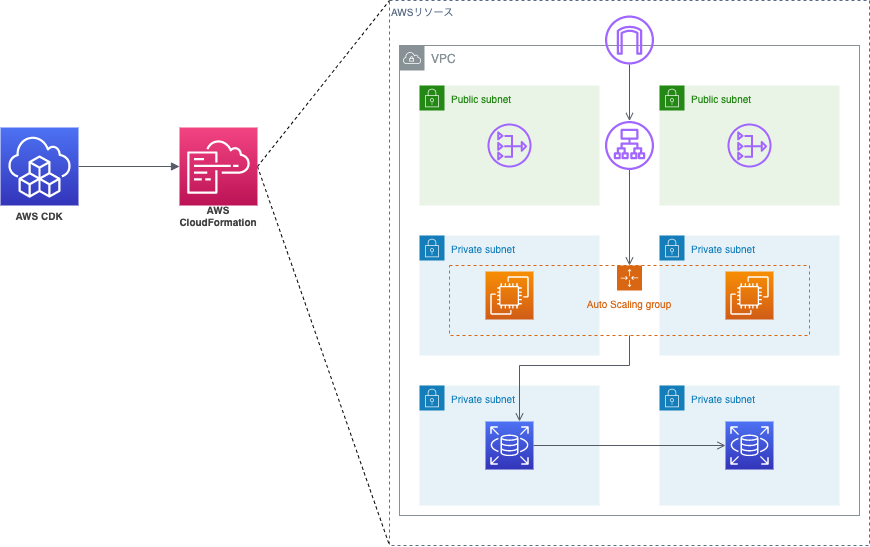

The diagram above was exported from draw.io. Its source (the exported page's mxGraphModel, read from the mxfile embedded in the PNG):
<mxGraphModel dx="946" dy="1783" grid="1" gridSize="10" guides="1" tooltips="1" connect="1" arrows="1" fold="1" page="1" pageScale="1" pageWidth="827" pageHeight="1169" math="0" shadow="0">
  <root>
    <mxCell id="qE70IWRhFlMdMs-P-PzG-0" />
    <mxCell id="qE70IWRhFlMdMs-P-PzG-1" parent="qE70IWRhFlMdMs-P-PzG-0" />
    <mxCell id="qE70IWRhFlMdMs-P-PzG-3" value="AWS CDK" style="text;html=1;strokeColor=none;fillColor=none;align=center;verticalAlign=middle;whiteSpace=wrap;rounded=0;fontSize=10;fontStyle=1;fontColor=#424242;" vertex="1" parent="qE70IWRhFlMdMs-P-PzG-1">
      <mxGeometry x="90" y="200" width="60" height="20" as="geometry" />
    </mxCell>
    <mxCell id="qE70IWRhFlMdMs-P-PzG-6" value="AWSリソース" style="fillColor=none;strokeColor=#5A6C86;dashed=1;verticalAlign=top;fontStyle=0;fontColor=#5A6C86;fontSize=10;align=left;" vertex="1" parent="qE70IWRhFlMdMs-P-PzG-1">
      <mxGeometry x="470" y="-5" width="480" height="545" as="geometry" />
    </mxCell>
    <mxCell id="qE70IWRhFlMdMs-P-PzG-7" value="VPC" style="outlineConnect=0;gradientColor=none;html=1;whiteSpace=wrap;fontSize=12;fontStyle=0;shape=mxgraph.aws4.group;grIcon=mxgraph.aws4.group_vpc;strokeColor=#879196;fillColor=none;verticalAlign=top;align=left;spacingLeft=30;fontColor=#879196;dashed=0;" vertex="1" parent="qE70IWRhFlMdMs-P-PzG-1">
      <mxGeometry x="480" y="40" width="460" height="470" as="geometry" />
    </mxCell>
    <mxCell id="qE70IWRhFlMdMs-P-PzG-8" value="&lt;font style=&quot;font-size: 9px&quot;&gt;Public subnet&lt;/font&gt;" style="points=[[0,0],[0.25,0],[0.5,0],[0.75,0],[1,0],[1,0.25],[1,0.5],[1,0.75],[1,1],[0.75,1],[0.5,1],[0.25,1],[0,1],[0,0.75],[0,0.5],[0,0.25]];outlineConnect=0;gradientColor=none;html=1;whiteSpace=wrap;fontSize=12;fontStyle=0;shape=mxgraph.aws4.group;grIcon=mxgraph.aws4.group_security_group;grStroke=0;strokeColor=#248814;fillColor=#E9F3E6;verticalAlign=top;align=left;spacingLeft=30;fontColor=#248814;dashed=0;" vertex="1" parent="qE70IWRhFlMdMs-P-PzG-1">
      <mxGeometry x="500" y="80" width="180" height="120" as="geometry" />
    </mxCell>
    <mxCell id="qE70IWRhFlMdMs-P-PzG-9" value="&lt;font style=&quot;font-size: 10px&quot;&gt;Public subnet&lt;/font&gt;" style="points=[[0,0],[0.25,0],[0.5,0],[0.75,0],[1,0],[1,0.25],[1,0.5],[1,0.75],[1,1],[0.75,1],[0.5,1],[0.25,1],[0,1],[0,0.75],[0,0.5],[0,0.25]];outlineConnect=0;gradientColor=none;html=1;whiteSpace=wrap;fontSize=12;fontStyle=0;shape=mxgraph.aws4.group;grIcon=mxgraph.aws4.group_security_group;grStroke=0;strokeColor=#248814;fillColor=#E9F3E6;verticalAlign=top;align=left;spacingLeft=30;fontColor=#248814;dashed=0;" vertex="1" parent="qE70IWRhFlMdMs-P-PzG-1">
      <mxGeometry x="740" y="80" width="180" height="120" as="geometry" />
    </mxCell>
    <mxCell id="qE70IWRhFlMdMs-P-PzG-10" value="&lt;font style=&quot;font-size: 10px&quot;&gt;Private subnet&lt;/font&gt;" style="points=[[0,0],[0.25,0],[0.5,0],[0.75,0],[1,0],[1,0.25],[1,0.5],[1,0.75],[1,1],[0.75,1],[0.5,1],[0.25,1],[0,1],[0,0.75],[0,0.5],[0,0.25]];outlineConnect=0;gradientColor=none;html=1;whiteSpace=wrap;fontSize=12;fontStyle=0;shape=mxgraph.aws4.group;grIcon=mxgraph.aws4.group_security_group;grStroke=0;strokeColor=#147EBA;fillColor=#E6F2F8;verticalAlign=top;align=left;spacingLeft=30;fontColor=#147EBA;dashed=0;" vertex="1" parent="qE70IWRhFlMdMs-P-PzG-1">
      <mxGeometry x="500" y="230" width="180" height="120" as="geometry" />
    </mxCell>
    <mxCell id="qE70IWRhFlMdMs-P-PzG-11" value="&lt;font style=&quot;font-size: 10px&quot;&gt;Private subnet&lt;/font&gt;" style="points=[[0,0],[0.25,0],[0.5,0],[0.75,0],[1,0],[1,0.25],[1,0.5],[1,0.75],[1,1],[0.75,1],[0.5,1],[0.25,1],[0,1],[0,0.75],[0,0.5],[0,0.25]];outlineConnect=0;gradientColor=none;html=1;whiteSpace=wrap;fontSize=12;fontStyle=0;shape=mxgraph.aws4.group;grIcon=mxgraph.aws4.group_security_group;grStroke=0;strokeColor=#147EBA;fillColor=#E6F2F8;verticalAlign=top;align=left;spacingLeft=30;fontColor=#147EBA;dashed=0;" vertex="1" parent="qE70IWRhFlMdMs-P-PzG-1">
      <mxGeometry x="740" y="230" width="180" height="120" as="geometry" />
    </mxCell>
    <mxCell id="qE70IWRhFlMdMs-P-PzG-12" value="&lt;font style=&quot;font-size: 10px&quot;&gt;Private subnet&lt;/font&gt;" style="points=[[0,0],[0.25,0],[0.5,0],[0.75,0],[1,0],[1,0.25],[1,0.5],[1,0.75],[1,1],[0.75,1],[0.5,1],[0.25,1],[0,1],[0,0.75],[0,0.5],[0,0.25]];outlineConnect=0;gradientColor=none;html=1;whiteSpace=wrap;fontSize=12;fontStyle=0;shape=mxgraph.aws4.group;grIcon=mxgraph.aws4.group_security_group;grStroke=0;strokeColor=#147EBA;fillColor=#E6F2F8;verticalAlign=top;align=left;spacingLeft=30;fontColor=#147EBA;dashed=0;" vertex="1" parent="qE70IWRhFlMdMs-P-PzG-1">
      <mxGeometry x="500" y="380" width="180" height="120" as="geometry" />
    </mxCell>
    <mxCell id="qE70IWRhFlMdMs-P-PzG-13" value="&lt;font style=&quot;font-size: 10px&quot;&gt;Private subnet&lt;/font&gt;" style="points=[[0,0],[0.25,0],[0.5,0],[0.75,0],[1,0],[1,0.25],[1,0.5],[1,0.75],[1,1],[0.75,1],[0.5,1],[0.25,1],[0,1],[0,0.75],[0,0.5],[0,0.25]];outlineConnect=0;gradientColor=none;html=1;whiteSpace=wrap;fontSize=12;fontStyle=0;shape=mxgraph.aws4.group;grIcon=mxgraph.aws4.group_security_group;grStroke=0;strokeColor=#147EBA;fillColor=#E6F2F8;verticalAlign=top;align=left;spacingLeft=30;fontColor=#147EBA;dashed=0;" vertex="1" parent="qE70IWRhFlMdMs-P-PzG-1">
      <mxGeometry x="740" y="380" width="180" height="120" as="geometry" />
    </mxCell>
    <mxCell id="qE70IWRhFlMdMs-P-PzG-14" value="" style="points=[[0,0,0],[0.25,0,0],[0.5,0,0],[0.75,0,0],[1,0,0],[0,1,0],[0.25,1,0],[0.5,1,0],[0.75,1,0],[1,1,0],[0,0.25,0],[0,0.5,0],[0,0.75,0],[1,0.25,0],[1,0.5,0],[1,0.75,0]];outlineConnect=0;fontColor=#232F3E;gradientColor=#F78E04;gradientDirection=north;fillColor=#D05C17;strokeColor=#ffffff;dashed=0;verticalLabelPosition=bottom;verticalAlign=top;align=center;html=1;fontSize=12;fontStyle=0;aspect=fixed;shape=mxgraph.aws4.resourceIcon;resIcon=mxgraph.aws4.ec2;" vertex="1" parent="qE70IWRhFlMdMs-P-PzG-1">
      <mxGeometry x="566" y="266" width="48" height="48" as="geometry" />
    </mxCell>
    <mxCell id="qE70IWRhFlMdMs-P-PzG-15" value="" style="points=[[0,0,0],[0.25,0,0],[0.5,0,0],[0.75,0,0],[1,0,0],[0,1,0],[0.25,1,0],[0.5,1,0],[0.75,1,0],[1,1,0],[0,0.25,0],[0,0.5,0],[0,0.75,0],[1,0.25,0],[1,0.5,0],[1,0.75,0]];outlineConnect=0;fontColor=#232F3E;gradientColor=#F78E04;gradientDirection=north;fillColor=#D05C17;strokeColor=#ffffff;dashed=0;verticalLabelPosition=bottom;verticalAlign=top;align=center;html=1;fontSize=12;fontStyle=0;aspect=fixed;shape=mxgraph.aws4.resourceIcon;resIcon=mxgraph.aws4.ec2;" vertex="1" parent="qE70IWRhFlMdMs-P-PzG-1">
      <mxGeometry x="806" y="266" width="48" height="48" as="geometry" />
    </mxCell>
    <mxCell id="qE70IWRhFlMdMs-P-PzG-17" value="&lt;font style=&quot;font-size: 10px&quot;&gt;Auto Scaling group&lt;/font&gt;" style="points=[[0,0],[0.25,0],[0.5,0],[0.75,0],[1,0],[1,0.25],[1,0.5],[1,0.75],[1,1],[0.75,1],[0.5,1],[0.25,1],[0,1],[0,0.75],[0,0.5],[0,0.25]];outlineConnect=0;gradientColor=none;html=1;whiteSpace=wrap;fontSize=12;fontStyle=0;shape=mxgraph.aws4.groupCenter;grIcon=mxgraph.aws4.group_auto_scaling_group;grStroke=1;strokeColor=#D86613;fillColor=none;verticalAlign=top;align=center;fontColor=#D86613;dashed=1;spacingTop=25;" vertex="1" parent="qE70IWRhFlMdMs-P-PzG-1">
      <mxGeometry x="530" y="260" width="360" height="70" as="geometry" />
    </mxCell>
    <mxCell id="qE70IWRhFlMdMs-P-PzG-18" value="" style="points=[[0,0,0],[0.25,0,0],[0.5,0,0],[0.75,0,0],[1,0,0],[0,1,0],[0.25,1,0],[0.5,1,0],[0.75,1,0],[1,1,0],[0,0.25,0],[0,0.5,0],[0,0.75,0],[1,0.25,0],[1,0.5,0],[1,0.75,0]];outlineConnect=0;fontColor=#232F3E;gradientColor=#4D72F3;gradientDirection=north;fillColor=#3334B9;strokeColor=#ffffff;dashed=0;verticalLabelPosition=bottom;verticalAlign=top;align=center;html=1;fontSize=12;fontStyle=0;aspect=fixed;shape=mxgraph.aws4.resourceIcon;resIcon=mxgraph.aws4.rds;" vertex="1" parent="qE70IWRhFlMdMs-P-PzG-1">
      <mxGeometry x="566" y="416" width="48" height="48" as="geometry" />
    </mxCell>
    <mxCell id="qE70IWRhFlMdMs-P-PzG-19" value="" style="points=[[0,0,0],[0.25,0,0],[0.5,0,0],[0.75,0,0],[1,0,0],[0,1,0],[0.25,1,0],[0.5,1,0],[0.75,1,0],[1,1,0],[0,0.25,0],[0,0.5,0],[0,0.75,0],[1,0.25,0],[1,0.5,0],[1,0.75,0]];outlineConnect=0;fontColor=#232F3E;gradientColor=#4D72F3;gradientDirection=north;fillColor=#3334B9;strokeColor=#ffffff;dashed=0;verticalLabelPosition=bottom;verticalAlign=top;align=center;html=1;fontSize=12;fontStyle=0;aspect=fixed;shape=mxgraph.aws4.resourceIcon;resIcon=mxgraph.aws4.rds;" vertex="1" parent="qE70IWRhFlMdMs-P-PzG-1">
      <mxGeometry x="806" y="416" width="48" height="48" as="geometry" />
    </mxCell>
    <mxCell id="qE70IWRhFlMdMs-P-PzG-20" value="" style="points=[[0,0,0],[0.25,0,0],[0.5,0,0],[0.75,0,0],[1,0,0],[0,1,0],[0.25,1,0],[0.5,1,0],[0.75,1,0],[1,1,0],[0,0.25,0],[0,0.5,0],[0,0.75,0],[1,0.25,0],[1,0.5,0],[1,0.75,0]];outlineConnect=0;fontColor=#232F3E;gradientColor=#4D72F3;gradientDirection=north;fillColor=#3334B9;strokeColor=#ffffff;dashed=0;verticalLabelPosition=bottom;verticalAlign=top;align=center;html=1;fontSize=12;fontStyle=0;aspect=fixed;shape=mxgraph.aws4.resourceIcon;resIcon=mxgraph.aws4.cloud_development_kit;" vertex="1" parent="qE70IWRhFlMdMs-P-PzG-1">
      <mxGeometry x="81" y="122" width="78" height="78" as="geometry" />
    </mxCell>
    <mxCell id="qE70IWRhFlMdMs-P-PzG-21" value="" style="outlineConnect=0;fontColor=#232F3E;gradientColor=none;fillColor=#A166FF;strokeColor=none;dashed=0;verticalLabelPosition=bottom;verticalAlign=top;align=center;html=1;fontSize=12;fontStyle=0;aspect=fixed;pointerEvents=1;shape=mxgraph.aws4.nat_gateway;" vertex="1" parent="qE70IWRhFlMdMs-P-PzG-1">
      <mxGeometry x="568" y="118" width="44" height="44" as="geometry" />
    </mxCell>
    <mxCell id="qE70IWRhFlMdMs-P-PzG-22" value="" style="outlineConnect=0;fontColor=#232F3E;gradientColor=none;fillColor=#A166FF;strokeColor=none;dashed=0;verticalLabelPosition=bottom;verticalAlign=top;align=center;html=1;fontSize=12;fontStyle=0;aspect=fixed;pointerEvents=1;shape=mxgraph.aws4.internet_gateway;" vertex="1" parent="qE70IWRhFlMdMs-P-PzG-1">
      <mxGeometry x="685.5" y="10" width="49" height="49" as="geometry" />
    </mxCell>
    <mxCell id="qE70IWRhFlMdMs-P-PzG-23" value="" style="outlineConnect=0;fontColor=#232F3E;gradientColor=none;fillColor=#A166FF;strokeColor=none;dashed=0;verticalLabelPosition=bottom;verticalAlign=top;align=center;html=1;fontSize=12;fontStyle=0;aspect=fixed;pointerEvents=1;shape=mxgraph.aws4.application_load_balancer;" vertex="1" parent="qE70IWRhFlMdMs-P-PzG-1">
      <mxGeometry x="685.5" y="115.5" width="49" height="49" as="geometry" />
    </mxCell>
    <mxCell id="qE70IWRhFlMdMs-P-PzG-24" value="" style="outlineConnect=0;fontColor=#232F3E;gradientColor=none;fillColor=#A166FF;strokeColor=none;dashed=0;verticalLabelPosition=bottom;verticalAlign=top;align=center;html=1;fontSize=12;fontStyle=0;aspect=fixed;pointerEvents=1;shape=mxgraph.aws4.nat_gateway;" vertex="1" parent="qE70IWRhFlMdMs-P-PzG-1">
      <mxGeometry x="808" y="118" width="44" height="44" as="geometry" />
    </mxCell>
    <mxCell id="qE70IWRhFlMdMs-P-PzG-26" value="" style="edgeStyle=orthogonalEdgeStyle;html=1;endArrow=open;elbow=vertical;startArrow=none;endFill=0;strokeColor=#545B64;rounded=0;fontSize=10;fontColor=#424242;" edge="1" parent="qE70IWRhFlMdMs-P-PzG-1" source="qE70IWRhFlMdMs-P-PzG-22" target="qE70IWRhFlMdMs-P-PzG-23">
      <mxGeometry width="100" relative="1" as="geometry">
        <mxPoint x="500" y="240" as="sourcePoint" />
        <mxPoint x="600" y="240" as="targetPoint" />
      </mxGeometry>
    </mxCell>
    <mxCell id="qE70IWRhFlMdMs-P-PzG-27" value="" style="edgeStyle=orthogonalEdgeStyle;html=1;endArrow=open;elbow=vertical;startArrow=none;endFill=0;strokeColor=#545B64;rounded=0;fontSize=10;fontColor=#424242;entryX=0.5;entryY=0;entryDx=0;entryDy=0;" edge="1" parent="qE70IWRhFlMdMs-P-PzG-1" source="qE70IWRhFlMdMs-P-PzG-23" target="qE70IWRhFlMdMs-P-PzG-17">
      <mxGeometry width="100" relative="1" as="geometry">
        <mxPoint x="500" y="240" as="sourcePoint" />
        <mxPoint x="600" y="240" as="targetPoint" />
      </mxGeometry>
    </mxCell>
    <mxCell id="qE70IWRhFlMdMs-P-PzG-28" value="" style="edgeStyle=orthogonalEdgeStyle;html=1;endArrow=open;elbow=vertical;startArrow=none;endFill=0;strokeColor=#545B64;rounded=0;fontSize=10;fontColor=#424242;exitX=0.5;exitY=1;exitDx=0;exitDy=0;" edge="1" parent="qE70IWRhFlMdMs-P-PzG-1" source="qE70IWRhFlMdMs-P-PzG-17">
      <mxGeometry width="100" relative="1" as="geometry">
        <mxPoint x="500" y="240" as="sourcePoint" />
        <mxPoint x="600" y="416" as="targetPoint" />
        <Array as="points">
          <mxPoint x="710" y="360" />
          <mxPoint x="600" y="360" />
        </Array>
      </mxGeometry>
    </mxCell>
    <mxCell id="qE70IWRhFlMdMs-P-PzG-30" value="" style="edgeStyle=orthogonalEdgeStyle;html=1;endArrow=open;elbow=vertical;startArrow=none;endFill=0;strokeColor=#545B64;rounded=0;fontSize=10;fontColor=#424242;entryX=0;entryY=0.5;entryDx=0;entryDy=0;entryPerimeter=0;exitX=1;exitY=0.5;exitDx=0;exitDy=0;exitPerimeter=0;" edge="1" parent="qE70IWRhFlMdMs-P-PzG-1" source="qE70IWRhFlMdMs-P-PzG-18" target="qE70IWRhFlMdMs-P-PzG-19">
      <mxGeometry width="100" relative="1" as="geometry">
        <mxPoint x="500" y="240" as="sourcePoint" />
        <mxPoint x="600" y="240" as="targetPoint" />
      </mxGeometry>
    </mxCell>
    <mxCell id="qE70IWRhFlMdMs-P-PzG-31" value="" style="endArrow=none;dashed=1;html=1;fontSize=10;fontColor=#424242;entryX=0;entryY=0;entryDx=0;entryDy=0;exitX=1;exitY=0.5;exitDx=0;exitDy=0;exitPerimeter=0;" edge="1" parent="qE70IWRhFlMdMs-P-PzG-1" source="qE70IWRhFlMdMs-P-PzG-34" target="qE70IWRhFlMdMs-P-PzG-6">
      <mxGeometry width="50" height="50" relative="1" as="geometry">
        <mxPoint x="340" y="132.6470588235295" as="sourcePoint" />
        <mxPoint x="460" y="220" as="targetPoint" />
      </mxGeometry>
    </mxCell>
    <mxCell id="qE70IWRhFlMdMs-P-PzG-32" value="" style="endArrow=none;dashed=1;html=1;fontSize=10;fontColor=#424242;entryX=0;entryY=1;entryDx=0;entryDy=0;exitX=1;exitY=0.5;exitDx=0;exitDy=0;exitPerimeter=0;" edge="1" parent="qE70IWRhFlMdMs-P-PzG-1" source="qE70IWRhFlMdMs-P-PzG-34" target="qE70IWRhFlMdMs-P-PzG-6">
      <mxGeometry width="50" height="50" relative="1" as="geometry">
        <mxPoint x="340" y="130" as="sourcePoint" />
        <mxPoint x="460" y="220" as="targetPoint" />
      </mxGeometry>
    </mxCell>
    <mxCell id="qE70IWRhFlMdMs-P-PzG-33" value="" style="edgeStyle=orthogonalEdgeStyle;html=1;endArrow=block;elbow=vertical;startArrow=none;endFill=1;strokeColor=#545B64;rounded=0;fontSize=10;fontColor=#424242;entryX=0;entryY=0.5;entryDx=0;entryDy=0;entryPerimeter=0;" edge="1" parent="qE70IWRhFlMdMs-P-PzG-1" source="qE70IWRhFlMdMs-P-PzG-20" target="qE70IWRhFlMdMs-P-PzG-34">
      <mxGeometry width="100" relative="1" as="geometry">
        <mxPoint x="110" y="240" as="sourcePoint" />
        <mxPoint x="260" y="150.02999999999997" as="targetPoint" />
      </mxGeometry>
    </mxCell>
    <mxCell id="qE70IWRhFlMdMs-P-PzG-34" value="" style="points=[[0,0,0],[0.25,0,0],[0.5,0,0],[0.75,0,0],[1,0,0],[0,1,0],[0.25,1,0],[0.5,1,0],[0.75,1,0],[1,1,0],[0,0.25,0],[0,0.5,0],[0,0.75,0],[1,0.25,0],[1,0.5,0],[1,0.75,0]];points=[[0,0,0],[0.25,0,0],[0.5,0,0],[0.75,0,0],[1,0,0],[0,1,0],[0.25,1,0],[0.5,1,0],[0.75,1,0],[1,1,0],[0,0.25,0],[0,0.5,0],[0,0.75,0],[1,0.25,0],[1,0.5,0],[1,0.75,0]];outlineConnect=0;fontColor=#232F3E;gradientColor=#F34482;gradientDirection=north;fillColor=#BC1356;strokeColor=#ffffff;dashed=0;verticalLabelPosition=bottom;verticalAlign=top;align=center;html=1;fontSize=12;fontStyle=0;aspect=fixed;shape=mxgraph.aws4.resourceIcon;resIcon=mxgraph.aws4.cloudformation;" vertex="1" parent="qE70IWRhFlMdMs-P-PzG-1">
      <mxGeometry x="260" y="122" width="78" height="78" as="geometry" />
    </mxCell>
    <mxCell id="qE70IWRhFlMdMs-P-PzG-35" value="AWS CloudFormation" style="text;html=1;strokeColor=none;fillColor=none;align=center;verticalAlign=middle;whiteSpace=wrap;rounded=0;fontSize=10;fontStyle=1;fontColor=#424242;" vertex="1" parent="qE70IWRhFlMdMs-P-PzG-1">
      <mxGeometry x="269" y="200" width="60" height="20" as="geometry" />
    </mxCell>
  </root>
</mxGraphModel>